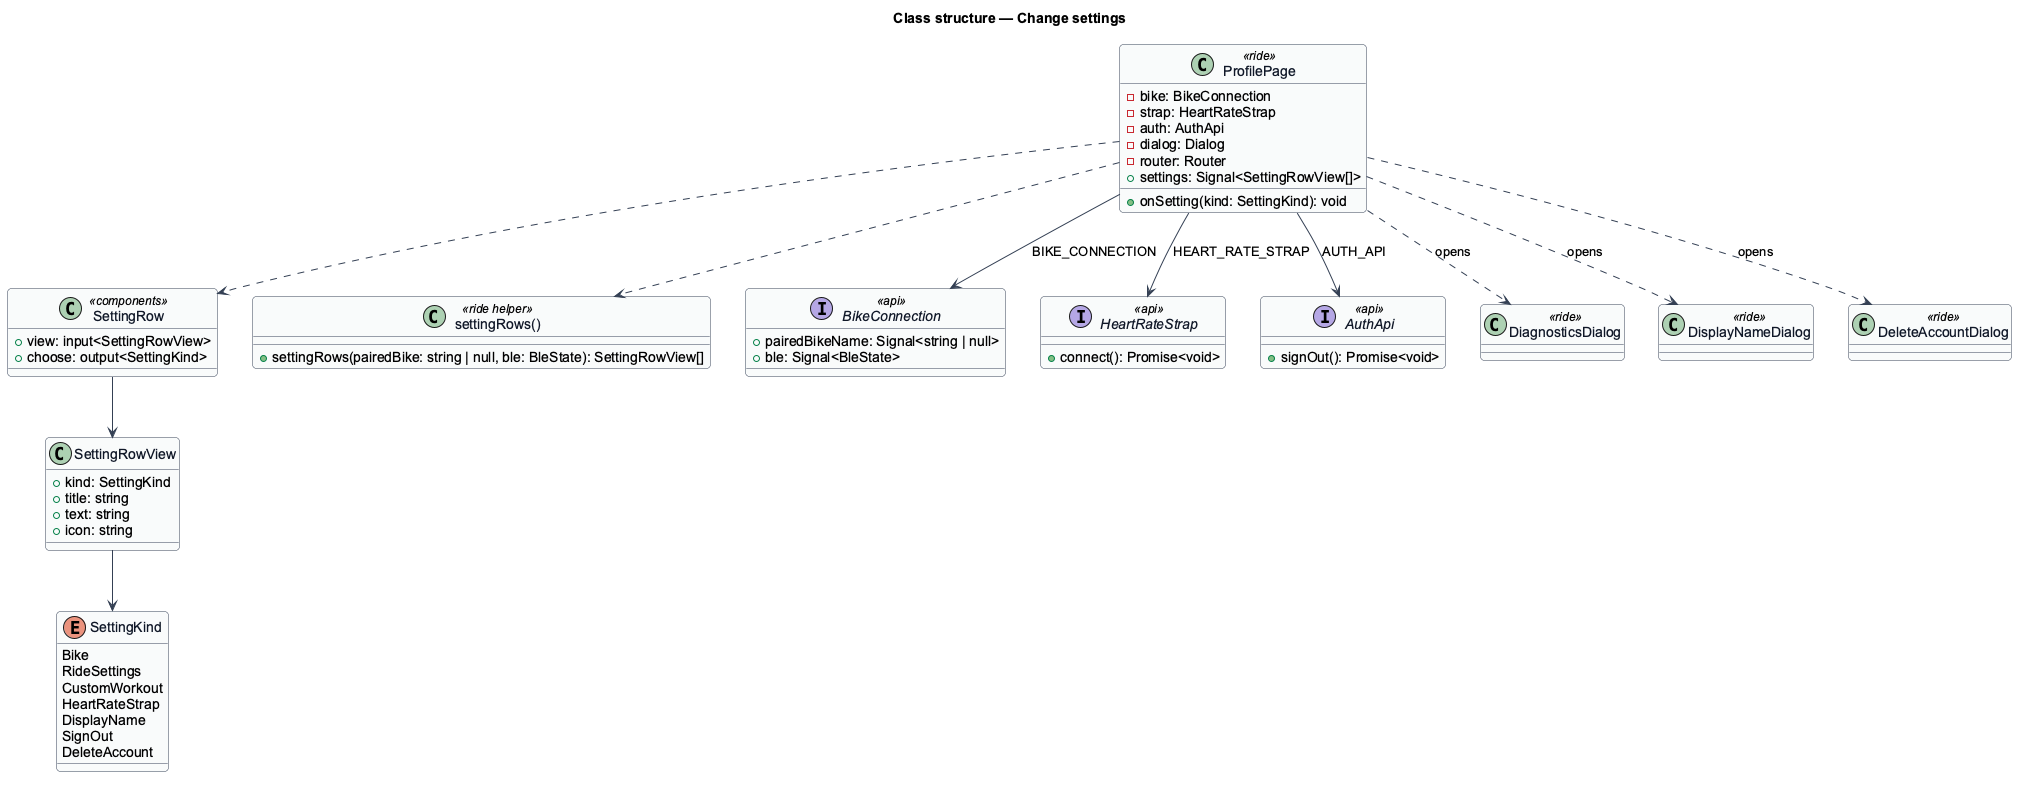

The diagram above was rendered by PlantUML. Its source (embedded in the PNG):
@startuml
' --- shared skin header ---
skinparam backgroundColor #FFFFFF
skinparam shadowing false
skinparam roundcorner 8
skinparam defaultFontName Arial
skinparam ArrowColor #344054
skinparam class {
  BorderColor #344054
  FontColor #101828
  BackgroundColor #F9FAFB
}
' --------------------------
title Class structure — Change settings
enum SettingKind {
  Bike
  RideSettings
  CustomWorkout
  HeartRateStrap
  DisplayName
  SignOut
  DeleteAccount
}
class SettingRowView {
  +kind: SettingKind
  +title: string
  +text: string
  +icon: string
}
class SettingRow <<components>> {
  +view: input<SettingRowView>
  +choose: output<SettingKind>
}
class ProfilePage <<ride>> {
  -bike: BikeConnection
  -strap: HeartRateStrap
  -auth: AuthApi
  -dialog: Dialog
  -router: Router
  +settings: Signal<SettingRowView[]>
  +onSetting(kind: SettingKind): void
}
class "settingRows()" as rows <<ride helper>> {
  +settingRows(pairedBike: string | null, ble: BleState): SettingRowView[]
}
interface BikeConnection <<api>> {
  +pairedBikeName: Signal<string | null>
  +ble: Signal<BleState>
}
interface HeartRateStrap <<api>> {
  +connect(): Promise<void>
}
interface AuthApi <<api>> {
  +signOut(): Promise<void>
}
class DiagnosticsDialog <<ride>>
class DisplayNameDialog <<ride>>
class DeleteAccountDialog <<ride>>
ProfilePage ..> rows
ProfilePage ..> SettingRow
SettingRow --> SettingRowView
SettingRowView --> SettingKind
ProfilePage --> BikeConnection : BIKE_CONNECTION
ProfilePage --> HeartRateStrap : HEART_RATE_STRAP
ProfilePage --> AuthApi : AUTH_API
ProfilePage ..> DiagnosticsDialog : opens
ProfilePage ..> DisplayNameDialog : opens
ProfilePage ..> DeleteAccountDialog : opens
@enduml